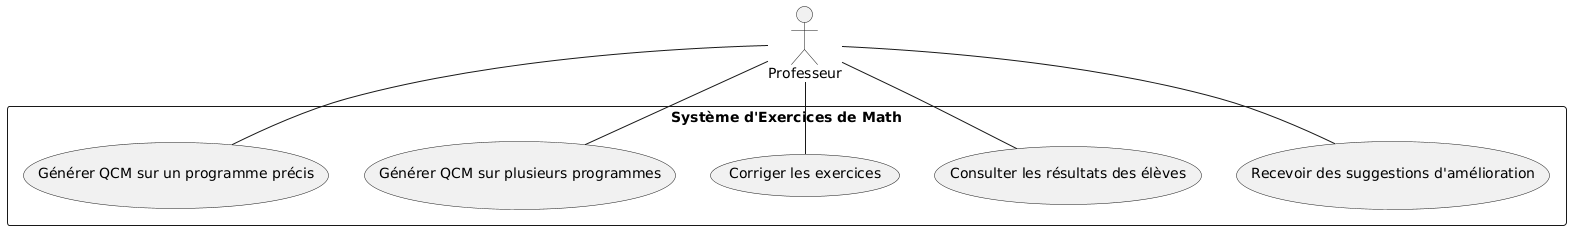

The diagram above was rendered by PlantUML. Its source (embedded in the PNG):
@startuml
actor Professeur

rectangle "Système d'Exercices de Math" {
  usecase "Générer QCM sur un programme précis" as UC1
  usecase "Générer QCM sur plusieurs programmes" as UC2
  usecase "Corriger les exercices" as UC3
  usecase "Consulter les résultats des élèves" as UC4
  usecase "Recevoir des suggestions d'amélioration" as UC5
}

Professeur -- UC1
Professeur -- UC2
Professeur -- UC3
Professeur -- UC4
Professeur -- UC5
@enduml